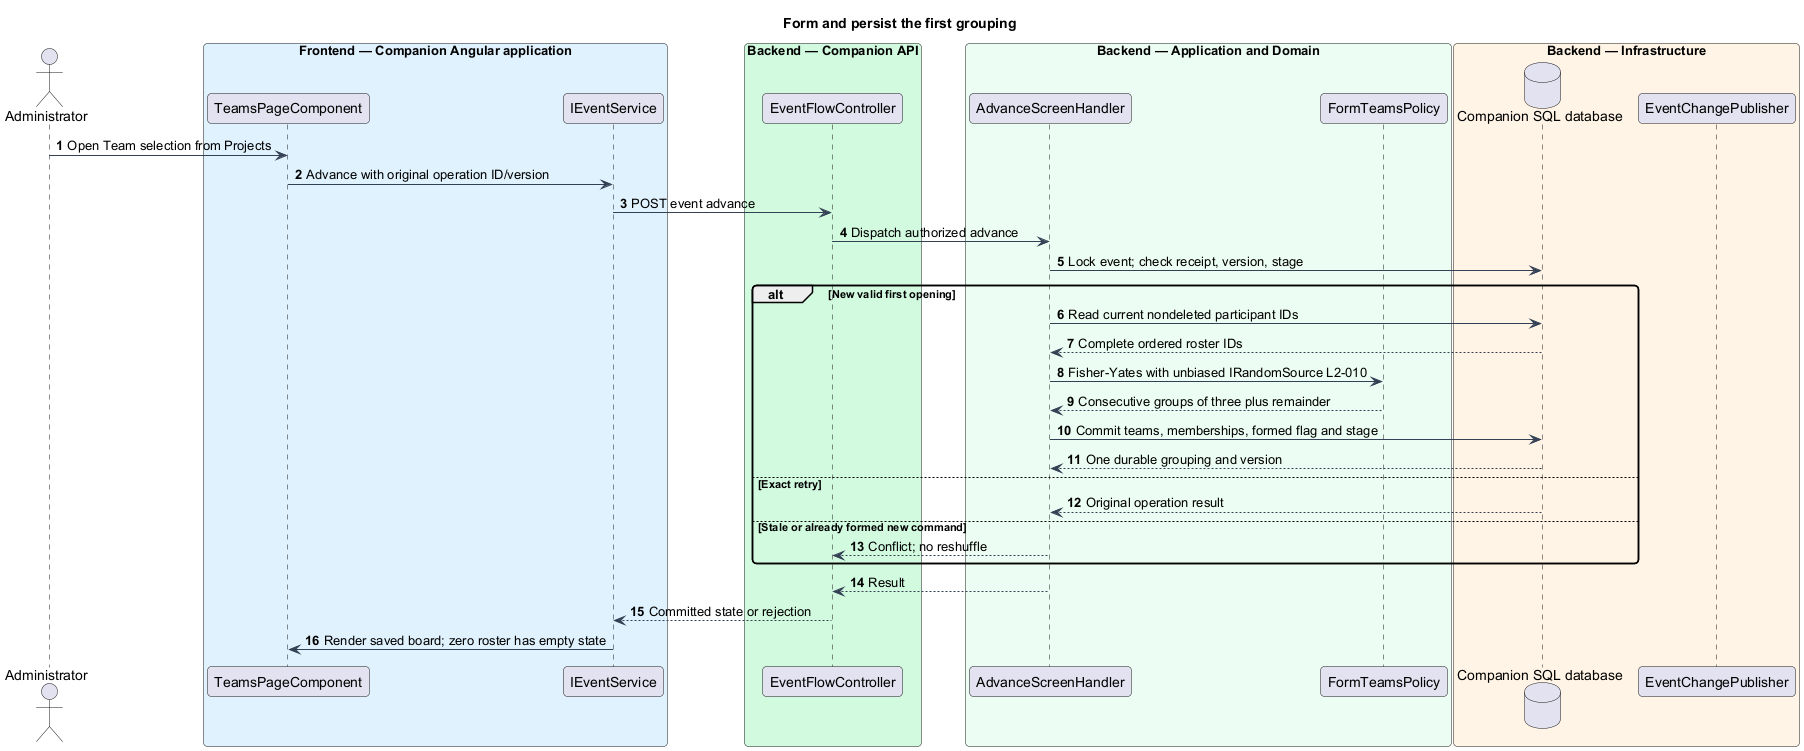

The diagram above was rendered by PlantUML. Its source (embedded in the PNG):
@startuml
skinparam backgroundColor #FFFFFF
skinparam shadowing false
skinparam defaultFontName Arial
skinparam ArrowColor #344054
skinparam roundcorner 8
autonumber
title Form and persist the first grouping
actor "Administrator" as actor
box "Frontend — Companion Angular application" #E0F2FE
participant "TeamsPageComponent" as page
participant "IEventService" as client
end box
box "Backend — Companion API" #D1FADF
participant "EventFlowController" as controller
end box
box "Backend — Application and Domain" #ECFDF3
participant "AdvanceScreenHandler" as handler
participant "FormTeamsPolicy" as entity
end box
box "Backend — Infrastructure" #FFF4E5
database "Companion SQL database" as db
participant "EventChangePublisher" as push
end box
actor -> page : Open Team selection from Projects
page -> client : Advance with original operation ID/version
client -> controller : POST event advance
controller -> handler : Dispatch authorized advance
handler -> db : Lock event; check receipt, version, stage
alt New valid first opening
 handler -> db : Read current nondeleted participant IDs
 db --> handler : Complete ordered roster IDs
 handler -> entity : Fisher-Yates with unbiased IRandomSource L2-010
 entity --> handler : Consecutive groups of three plus remainder
 handler -> db : Commit teams, memberships, formed flag and stage
 db --> handler : One durable grouping and version
else Exact retry
 db --> handler : Original operation result
else Stale or already formed new command
 handler --> controller : Conflict; no reshuffle
end
handler --> controller : Result
controller --> client : Committed state or rejection
client -> page : Render saved board; zero roster has empty state
@enduml